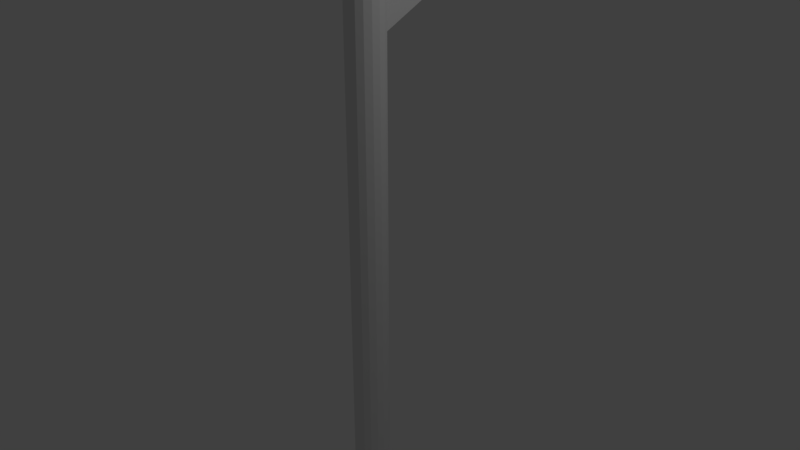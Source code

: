 # Source: flag_1.blend  (saved by Blender 2.79.0; exported with 4.5.12 LTS)
import bpy
from mathutils import Matrix  # noqa: F401  (used for matrix-valued properties, if any)

bpy.ops.wm.read_factory_settings(use_empty=True)
scene = bpy.context.scene
scene.name = 'Scene'

# ---- collections
col_collection_1 = bpy.data.collections.new('Collection 1'); scene.collection.children.link(col_collection_1)

# ---- world
world_world = bpy.data.worlds.new('World'); scene.world = world_world
world_world.color = (0.05088, 0.05088, 0.05088)
world_world.use_sun_shadow = False
world_world.sun_shadow_jitter_overblur = 0.0
world_world.cycles.sampling_method = 'MANUAL'

# ---- cameras
cam_camera = bpy.data.cameras.new('Camera')
cam_camera.clip_end = 100.0
cam_camera.lens = 35.0
cam_camera.sensor_width = 32.0
cam_camera.sensor_height = 18.0
cam_camera.ortho_scale = 7.314
cam_camera.dof.focus_distance = 0.0
cam_camera.dof.aperture_fstop = 128.0

# ---- lights
light_lamp = bpy.data.lights.new('Lamp', 'POINT')
light_lamp.transmission_factor = 0.0
light_lamp.cutoff_distance = 30.0
light_lamp.energy = 100.0
light_lamp.shadow_buffer_clip_start = 1.001
light_lamp.shadow_soft_size = 0.1
light_lamp.shadow_maximum_resolution = 0.006
light_lamp.use_absolute_resolution = True

# ---- meshes
me_plane = bpy.data.meshes.new('Plane')
me_plane.from_pydata([(-1.0, -1.0, 0.0), (1.0, -1.0, 0.0), (0.0, 1.0, 0.0)], [], [(0, 1, 2)])
me_plane.use_remesh_preserve_volume = False
me_plane.use_remesh_preserve_attributes = False
me_plane.use_mirror_vertex_groups = False
me_plane.update()
me_cylinder = bpy.data.meshes.new('Cylinder')
me_cylinder.from_pydata([(0.0, 0.25, -5.0), (0.0, 0.25, 5.0), (0.09567, 0.231, -5.0), (0.09567, 0.231, 5.0), (0.1768, 0.1768, -5.0), (0.1768, 0.1768, 5.0), (0.231, 0.09567, -5.0), (0.231, 0.09567, 5.0), (0.25, -1.093e-08, -5.0), (0.25, -1.093e-08, 5.0), (0.231, -0.09567, -5.0), (0.231, -0.09567, 5.0), (0.1768, -0.1768, -5.0), (0.1768, -0.1768, 5.0), (0.09567, -0.231, -5.0), (0.09567, -0.231, 5.0), (3.775e-08, -0.25, -5.0), (3.775e-08, -0.25, 5.0), (-0.09567, -0.231, -5.0), (-0.09567, -0.231, 5.0), (-0.1768, -0.1768, -5.0), (-0.1768, -0.1768, 5.0), (-0.231, -0.09567, -5.0), (-0.231, -0.09567, 5.0), (-0.25, 2.981e-09, -5.0), (-0.25, 2.981e-09, 5.0), (-0.231, 0.09567, -5.0), (-0.231, 0.09567, 5.0), (-0.1768, 0.1768, -5.0), (-0.1768, 0.1768, 5.0), (-0.09567, 0.231, -5.0), (-0.09567, 0.231, 5.0)], [], [(0, 1, 3, 2), (2, 3, 5, 4), (4, 5, 7, 6), (6, 7, 9, 8), (8, 9, 11, 10), (10, 11, 13, 12), (12, 13, 15, 14), (14, 15, 17, 16), (16, 17, 19, 18), (18, 19, 21, 20), (20, 21, 23, 22), (22, 23, 25, 24), (24, 25, 27, 26), (26, 27, 29, 28), (3, 1, 31, 29, 27, 25, 23, 21, 19, 17, 15, 13, 11, 9, 7, 5), (28, 29, 31, 30), (30, 31, 1, 0), (0, 2, 4, 6, 8, 10, 12, 14, 16, 18, 20, 22, 24, 26, 28, 30)])
me_cylinder.use_remesh_preserve_volume = False
me_cylinder.use_remesh_preserve_attributes = False
me_cylinder.use_mirror_vertex_groups = False
me_cylinder.update()

# ---- objects
ob_plane = bpy.data.objects.new('Plane', me_plane)
ob_cylinder = bpy.data.objects.new('Cylinder', me_cylinder)
ob_lamp = bpy.data.objects.new('Lamp', light_lamp)
ob_camera = bpy.data.objects.new('Camera', cam_camera)

# ---- transforms, parenting, visibility, modifiers, constraints
ob_plane.location = (0.0, 1.226, 3.763)
ob_plane.rotation_euler = (-0.0, 1.571, 0.0)
ob_plane.lineart.crease_threshold = 0.0
ob_cylinder.location = (0.0, 0.0, 0.0)
ob_cylinder.lineart.crease_threshold = 0.0
ob_lamp.location = (4.076, 1.005, 5.904)
ob_lamp.rotation_euler = (0.6503, 0.05522, 1.866)
ob_lamp.lock_rotations_4d = False
ob_lamp.empty_display_type = 'ARROWS'
ob_lamp.color = (0.0, 0.0, 0.0, 0.0)
ob_lamp.lineart.crease_threshold = 0.0
ob_camera.location = (7.481, -6.508, 5.344)
ob_camera.rotation_euler = (1.109, 0.0, 0.8149)
ob_camera.lock_rotations_4d = False
ob_camera.empty_display_type = 'ARROWS'
ob_camera.color = (0.0, 0.0, 0.0, 0.0)
ob_camera.display_type = 'WIRE'
ob_camera.lineart.crease_threshold = 0.0

# ---- collection membership
col_collection_1.objects.link(ob_plane)
col_collection_1.objects.link(ob_cylinder)
col_collection_1.objects.link(ob_lamp)
col_collection_1.objects.link(ob_camera)

# ---- scene / render settings (as saved in the file)
scene.camera = ob_camera
scene.frame_start = 1; scene.frame_end = 250; scene.frame_set(1)
scene.render.engine = 'BLENDER_EEVEE_NEXT'
scene.render.resolution_percentage = 50
scene.render.dither_intensity = 0.0
scene.cycles.use_denoising = False
scene.cycles.samples = 128
scene.cycles.sampling_pattern = 'TABULATED_SOBOL'
scene.cycles.use_adaptive_sampling = False
scene.cycles.use_light_tree = False
scene.cycles.blur_glossy = 0.0
scene.cycles.sample_clamp_indirect = 0.0
scene.view_settings.view_transform = 'Standard'
bpy.context.view_layer.update()
